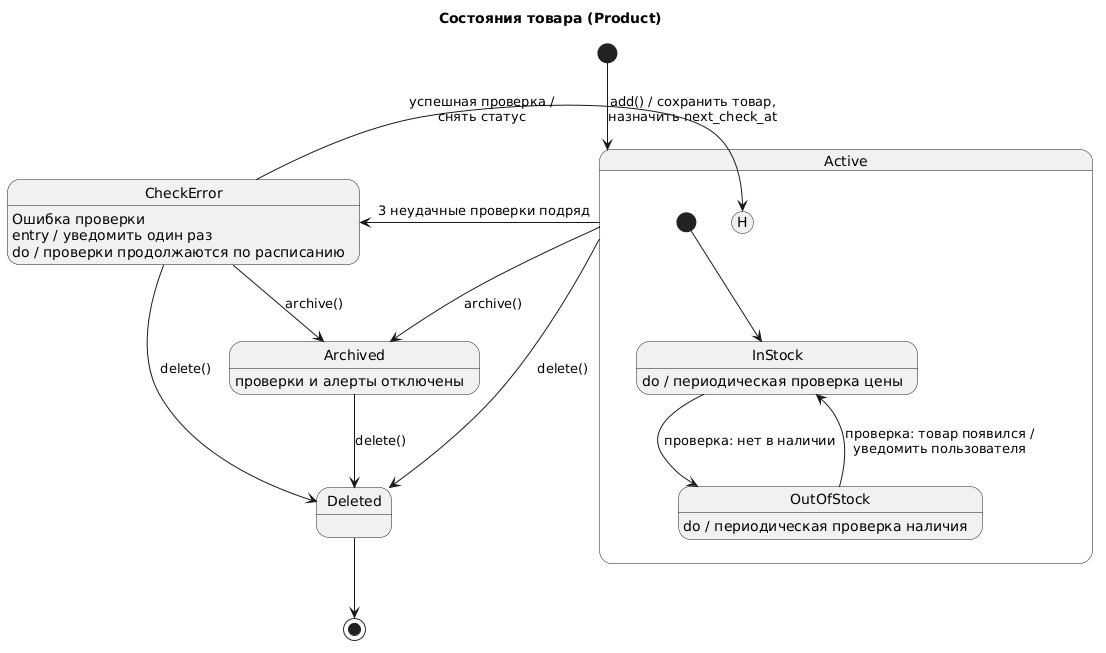

The diagram above was rendered by PlantUML. Its source (embedded in the PNG):
@startuml
title Состояния товара (Product)

[*] --> Active : add() / сохранить товар,\nназначить next_check_at

state Active {
  [*] --> InStock
  [H] -[hidden]-> InStock
  InStock --> OutOfStock : проверка: нет в наличии
  OutOfStock --> InStock : проверка: товар появился /\nуведомить пользователя
  InStock : do / периодическая проверка цены
  OutOfStock : do / периодическая проверка наличия
}

state CheckError : Ошибка проверки
CheckError : entry / уведомить один раз
CheckError : do / проверки продолжаются по расписанию

Active --> CheckError : 3 неудачные проверки подряд
CheckError --> Active[H] : успешная проверка /\nснять статус
Active --> Archived : archive()
CheckError --> Archived : archive()
Archived : проверки и алерты отключены
Active --> Deleted : delete()
CheckError --> Deleted : delete()
Archived --> Deleted : delete()
Deleted --> [*]
@enduml